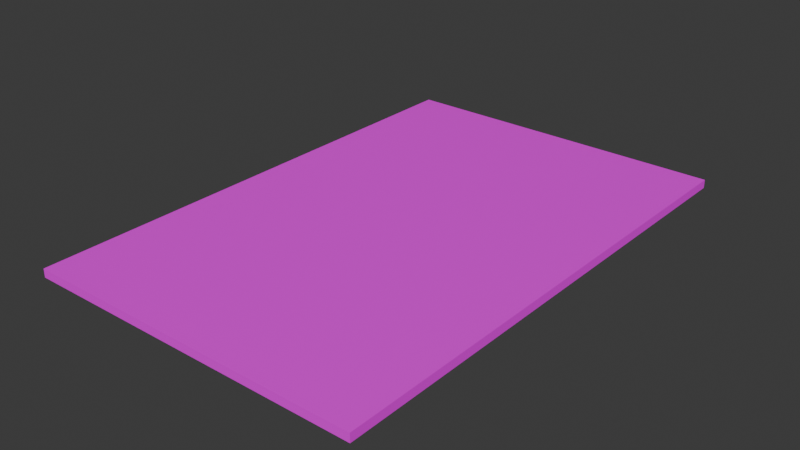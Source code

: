 # Source: IcePatch.blend  (saved by Blender 4.4.30; exported with 4.5.12 LTS)
import bpy
from mathutils import Matrix  # noqa: F401  (used for matrix-valued properties, if any)

bpy.ops.wm.read_factory_settings(use_empty=True)
scene = bpy.context.scene
scene.name = 'Scene'

# ---- collections
col_collection = bpy.data.collections.new('Collection'); scene.collection.children.link(col_collection)

# ---- images (referenced by path relative to the original .blend; pixels are not part of the script)
import os
ASSET_DIR = os.environ.get("B2B_ASSET_DIR", "")  # directory of the original .blend (textures are referenced by path, not embedded)
HERE = os.path.dirname(os.path.abspath(__file__))  # packed textures are extracted next to this script under _unpacked/

def load_image(name, relpath, width, height, colorspace="sRGB"):
    """Load a texture the original file referenced (path relative to the .blend, or extracted next to this script)."""
    p = next((c for c in (os.path.join(HERE, relpath), os.path.join(ASSET_DIR, relpath)) if relpath and os.path.exists(c)), "")
    if p:
        img = bpy.data.images.load(p, check_existing=True)
        img.name = name
    else:  # same state as the original file: an image datablock whose file is absent (Cycles renders it pink)
        img = bpy.data.images.new(name, width, height)
        img.source = "FILE"
        img.filepath = "//" + (relpath or name)
    img.colorspace_settings.name = colorspace
    return img
img_assortedice_png = load_image('AssortedIce.png', 'AssortedIce.png', 1024, 1024, 'sRGB')

# ---- materials (node trees are filled in below, after node groups)
mat_material = bpy.data.materials.new('Material')
mat_material.alpha_threshold = 0.0
mat_material.roughness = 0.5
mat_material.line_color = (0.0, 0.0, 0.0, 1.0)

# ---- material node trees
mat_material.use_nodes = True; mat_material.node_tree.nodes.clear()
_N = mat_material.node_tree.nodes; _L = mat_material.node_tree.links
n0 = _N.new('ShaderNodeOutputMaterial'); n0.name = 'Material Output'; n0.location = (300, 300)
n1 = _N.new('ShaderNodeBsdfPrincipled'); n1.name = 'Principled BSDF'; n1.location = (10, 300)
n1.inputs[3].default_value = 1.45
n2 = _N.new('ShaderNodeTexImage'); n2.name = 'Image Texture'; n2.location = (-384, 191)
n2.image = img_assortedice_png
n2.interpolation = 'Closest'
_L.new(n1.outputs[0], n0.inputs[0])
_L.new(n2.outputs[0], n1.inputs[0])
n0.is_active_output = True

# ---- world
world_world = bpy.data.worlds.new('World'); scene.world = world_world
world_world.use_nodes = True; world_world.node_tree.nodes.clear()
_N = world_world.node_tree.nodes; _L = world_world.node_tree.links
n0 = _N.new('ShaderNodeOutputWorld'); n0.name = 'World Output'; n0.location = (300, 300)
n1 = _N.new('ShaderNodeBackground'); n1.name = 'Background'; n1.location = (10, 300)
n1.inputs[0].default_value = (0.05088, 0.05088, 0.05088, 1.0)
_L.new(n1.outputs[0], n0.inputs[0])
n0.is_active_output = True
world_world.color = (0.05088, 0.05088, 0.05088)
world_world.sun_shadow_jitter_overblur = 0.0

# ---- meshes
me_cube = bpy.data.meshes.new('Cube')
me_cube.from_pydata([(2.0, 3.0, 0.1), (2.0, 3.0, 0.0), (2.0, -3.0, 0.1), (2.0, -3.0, 0.0), (-2.0, 3.0, 0.1), (-2.0, 3.0, 0.0), (-2.0, -3.0, 0.1), (-2.0, -3.0, 0.0)], [], [(0, 4, 6, 2), (3, 2, 6, 7), (7, 6, 4, 5), (5, 1, 3, 7), (1, 0, 2, 3), (5, 4, 0, 1)])
_uv = me_cube.uv_layers.new(name='UVMap')
_uv.uv.foreach_set('vector', [-1.358, -0.4185, 0.3615, -1.427, 1.874, 1.153, 0.1541, 2.161, -0.5894, 0.8928, -0.6146, 0.8498, 1.105, -0.1584, 1.13, -0.1154, 1.56, -0.3675, 1.535, -0.4105, -1.045, 1.102, -1.019, 1.145, 0.3615, -1.427, -1.358, -0.4185, 0.1541, 2.161, 1.874, 1.153, -1.019, 1.145, -1.045, 1.102, 1.535, -0.4105, 1.56, -0.3675, 1.13, -0.1154, 1.105, -0.1584, -0.6146, 0.8498, -0.5894, 0.8928])
me_cube.materials.append(mat_material)
me_cube.use_mirror_vertex_groups = False
me_cube.update()

# ---- objects
ob_cube = bpy.data.objects.new('Cube', me_cube)

# ---- transforms, parenting, visibility, modifiers, constraints
ob_cube.location = (0.0, 0.0, 0.0)
ob_cube.lock_rotations_4d = False
ob_cube.empty_display_type = 'ARROWS'
ob_cube.lineart.crease_threshold = 0.0

# ---- collection membership
col_collection.objects.link(ob_cube)

# ---- scene / render settings (as saved in the file)
scene.frame_start = 1; scene.frame_end = 250; scene.frame_set(1)
scene.render.engine = 'BLENDER_EEVEE_NEXT'
bpy.context.view_layer.update()

# ---- added for rendering (the .blend has no active camera and no usable light): camera, sun
cam_auto = bpy.data.cameras.new('AutoCamera')
cam_auto.lens = 50.0
cam_auto.sensor_width = 36.0
cam_auto.clip_end = 1000.0
ob_auto_camera = bpy.data.objects.new('AutoCamera', cam_auto)
scene.collection.objects.link(ob_auto_camera)
ob_auto_camera.location = (6.67253, -8.00704, 5.38802)
ob_auto_camera.rotation_euler = (1.09748, -7.21219e-08, 0.694738)
scene.camera = ob_auto_camera
light_auto_sun = bpy.data.lights.new('AutoSun', 'SUN')
light_auto_sun.energy = 3.0
light_auto_sun.angle = 0.0523599
ob_auto_sun = bpy.data.objects.new('AutoSun', light_auto_sun)
scene.collection.objects.link(ob_auto_sun)
ob_auto_sun.rotation_euler = (0.872665, 0.174533, 0.523599)
bpy.context.view_layer.update()
